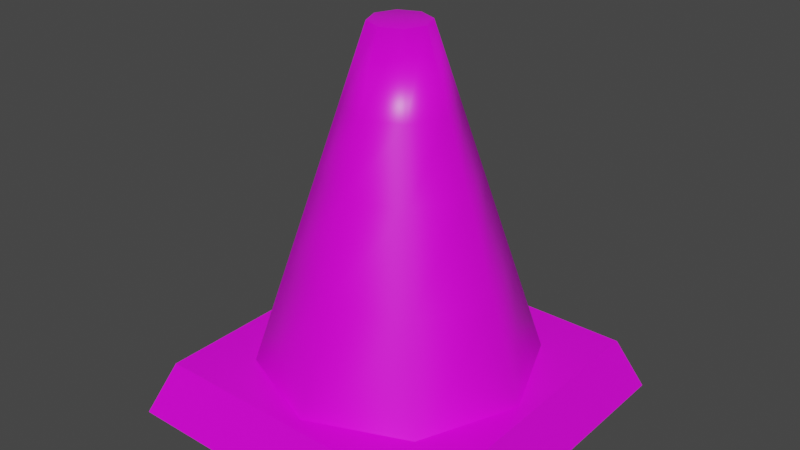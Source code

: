 # Source: TrafficCone.blend  (saved by Blender 2.93.21; exported with 4.5.12 LTS)
import bpy
from mathutils import Matrix  # noqa: F401  (used for matrix-valued properties, if any)

bpy.ops.wm.read_factory_settings(use_empty=True)
scene = bpy.context.scene
scene.name = 'Scene'

# ---- collections
col_collection = bpy.data.collections.new('Collection'); scene.collection.children.link(col_collection)

# ---- images (referenced by path relative to the original .blend; pixels are not part of the script)
import os
ASSET_DIR = os.environ.get("B2B_ASSET_DIR", "")  # directory of the original .blend (textures are referenced by path, not embedded)
HERE = os.path.dirname(os.path.abspath(__file__))  # packed textures are extracted next to this script under _unpacked/

def load_image(name, relpath, width, height, colorspace="sRGB"):
    """Load a texture the original file referenced (path relative to the .blend, or extracted next to this script)."""
    p = next((c for c in (os.path.join(HERE, relpath), os.path.join(ASSET_DIR, relpath)) if relpath and os.path.exists(c)), "")
    if p:
        img = bpy.data.images.load(p, check_existing=True)
        img.name = name
    else:  # same state as the original file: an image datablock whose file is absent (Cycles renders it pink)
        img = bpy.data.images.new(name, width, height)
        img.source = "FILE"
        img.filepath = "//" + (relpath or name)
    img.colorspace_settings.name = colorspace
    return img
img_sligga_palette_png = load_image('sligga-palette.png', 'sligga-palette.png', 1024, 1024, 'sRGB')

# ---- materials (node trees are filled in below, after node groups)
mat_conematerial = bpy.data.materials.new('ConeMaterial')
mat_conematerial.alpha_threshold = 0.0
mat_conematerial.use_transparent_shadow = False
mat_conematerial.line_color = (0.0, 0.0, 0.0, 1.0)

# ---- node groups
ng_auto_smooth = bpy.data.node_groups.new('Auto Smooth', 'GeometryNodeTree')
_s = ng_auto_smooth.interface.new_socket(name='Geometry', in_out='OUTPUT', socket_type='NodeSocketGeometry')
_s = ng_auto_smooth.interface.new_socket(name='Geometry', in_out='INPUT', socket_type='NodeSocketGeometry')
_s = ng_auto_smooth.interface.new_socket(name='Angle', in_out='INPUT', socket_type='NodeSocketFloat')
_s.subtype = 'ANGLE'
_s.min_value = 0.0
_s.max_value = 3.142
ng_auto_smooth.is_modifier = True
_N = ng_auto_smooth.nodes; _L = ng_auto_smooth.links
n0 = _N.new('NodeGroupOutput'); n0.name = 'Group Output'; n0.location = (480, -100)
n1 = _N.new('NodeGroupInput'); n1.name = 'Group Input'; n1.location = (-420, -300)
n2 = _N.new('NodeGroupInput'); n2.name = 'Group Input.001'; n2.location = (-60, -100)
n3 = _N.new('GeometryNodeSetShadeSmooth'); n3.name = 'Set Shade Smooth'; n3.location = (120, -100)
n3.domain = 'EDGE'
n4 = _N.new('GeometryNodeSetShadeSmooth'); n4.name = 'Set Shade Smooth.001'; n4.location = (300, -100)
n5 = _N.new('GeometryNodeInputMeshEdgeAngle'); n5.name = 'Edge Angle'; n5.location = (-420, -220)
n6 = _N.new('GeometryNodeInputEdgeSmooth'); n6.name = 'Is Edge Smooth'; n6.location = (-60, -160)
n7 = _N.new('GeometryNodeInputShadeSmooth'); n7.name = 'Is Face Smooth'; n7.location = (-240, -340)
n8 = _N.new('FunctionNodeBooleanMath'); n8.name = 'Boolean Math'; n8.location = (-60, -220)
n9 = _N.new('FunctionNodeCompare'); n9.name = 'Compare'; n9.location = (-240, -180)
n9.operation = 'LESS_EQUAL'
_L.new(n5.outputs[0], n9.inputs[0])
_L.new(n4.outputs[0], n0.inputs[0])
_L.new(n1.outputs[1], n9.inputs[1])
_L.new(n9.outputs[0], n8.inputs[0])
_L.new(n7.outputs[0], n8.inputs[1])
_L.new(n2.outputs[0], n3.inputs[0])
_L.new(n6.outputs[0], n3.inputs[1])
_L.new(n3.outputs[0], n4.inputs[0])
_L.new(n8.outputs[0], n3.inputs[2])
n0.is_active_output = True

# ---- material node trees
mat_conematerial.use_nodes = True; mat_conematerial.node_tree.nodes.clear()
_N = mat_conematerial.node_tree.nodes; _L = mat_conematerial.node_tree.links
n0 = _N.new('ShaderNodeOutputMaterial'); n0.name = 'Material Output'; n0.location = (300, 300)
n1 = _N.new('ShaderNodeBsdfPrincipled'); n1.name = 'Principled BSDF'; n1.location = (10, 300)
n1.distribution = 'GGX'
n1.subsurface_method = 'BURLEY'
n1.inputs[2].default_value = 0.4
n1.inputs[3].default_value = 1.45
n1.inputs[27].default_value = (0.0, 0.0, 0.0, 1.0)
n1.inputs[28].default_value = 1.0
n2 = _N.new('ShaderNodeTexImage'); n2.name = 'Image Texture'; n2.location = (-353, 109)
n2.image = img_sligga_palette_png
n2.interpolation = 'Closest'
_L.new(n1.outputs[0], n0.inputs[0])
_L.new(n2.outputs[0], n1.inputs[0])
n0.is_active_output = True

# ---- world
world_world = bpy.data.worlds.new('World'); scene.world = world_world
world_world.use_nodes = True; world_world.node_tree.nodes.clear()
_N = world_world.node_tree.nodes; _L = world_world.node_tree.links
n0 = _N.new('ShaderNodeOutputWorld'); n0.name = 'World Output'; n0.location = (300, 300)
n1 = _N.new('ShaderNodeBackground'); n1.name = 'Background'; n1.location = (10, 300)
n1.inputs[0].default_value = (0.05088, 0.05088, 0.05088, 1.0)
_L.new(n1.outputs[0], n0.inputs[0])
n0.is_active_output = True
world_world.color = (0.05088, 0.05088, 0.05088)
world_world.use_sun_shadow = False
world_world.sun_shadow_jitter_overblur = 0.0

# ---- meshes
me_cube = bpy.data.meshes.new('Cube')
me_cube.from_pydata([(0.9149, 0.9149, 1.0), (1.047, 1.047, -1.0), (0.9149, -0.9149, 1.0), (1.047, -1.047, -1.0), (-0.9149, 0.9149, 1.0), (-1.047, 1.047, -1.0), (-0.9149, -0.9149, 1.0), (-1.047, -1.047, -1.0), (0.0, 0.8704, 0.3894), (2.349e-09, 0.1733, 13.15), (0.6154, 0.6154, 0.3894), (0.1225, 0.1225, 13.15), (0.8704, -3.805e-08, 0.3894), (0.1733, -6.322e-09, 13.15), (0.6154, -0.6154, 0.3894), (0.1225, -0.1225, 13.15), (-7.609e-08, -0.8704, 0.3894), (-1.28e-08, -0.1733, 13.15), (-0.6154, -0.6154, 0.3894), (-0.1225, -0.1225, 13.15), (-0.8704, 1.038e-08, 0.3894), (-0.1733, 3.319e-09, 13.15), (-0.6154, 0.6154, 0.3894), (-0.1225, 0.1225, 13.15), (7.813e-10, 0.6385, 4.634), (0.4515, 0.4515, 4.634), (0.6385, -2.749e-08, 4.634), (0.4515, -0.4515, 4.634), (-5.504e-08, -0.6385, 4.634), (-0.4515, -0.4515, 4.634), (-0.6385, 8.031e-09, 4.634), (-0.4515, 0.4515, 4.634), (1.4e-09, 0.4549, 7.995), (0.3217, 0.3217, 7.995), (0.4549, -1.914e-08, 7.995), (0.3217, -0.3217, 7.995), (-3.837e-08, -0.4549, 7.995), (-0.3217, -0.3217, 7.995), (-0.4549, 6.172e-09, 7.995), (-0.3217, 0.3217, 7.995), (1.85e-09, 0.3213, 10.44), (0.2272, 0.2272, 10.44), (0.3213, -1.306e-08, 10.44), (0.2272, -0.2272, 10.44), (-2.623e-08, -0.3213, 10.44), (-0.2272, -0.2272, 10.44), (-0.3213, 4.818e-09, 10.44), (-0.2272, 0.2272, 10.44)], [], [(0, 4, 6, 2), (3, 2, 6, 7), (7, 6, 4, 5), (5, 1, 3, 7), (1, 0, 2, 3), (5, 4, 0, 1), (25, 26, 12, 10), (26, 27, 14, 12), (27, 28, 16, 14), (28, 29, 18, 16), (29, 30, 20, 18), (30, 31, 22, 20), (31, 24, 8, 22), (9, 23, 21, 19, 17, 15, 13, 11), (24, 25, 10, 8), (32, 33, 25, 24), (39, 32, 24, 31), (38, 39, 31, 30), (37, 38, 30, 29), (36, 37, 29, 28), (35, 36, 28, 27), (34, 35, 27, 26), (33, 34, 26, 25), (41, 42, 34, 33), (42, 43, 35, 34), (43, 44, 36, 35), (44, 45, 37, 36), (45, 46, 38, 37), (46, 47, 39, 38), (47, 40, 32, 39), (40, 41, 33, 32), (9, 11, 41, 40), (23, 9, 40, 47), (21, 23, 47, 46), (19, 21, 46, 45), (17, 19, 45, 44), (15, 17, 44, 43), (13, 15, 43, 42), (11, 13, 42, 41)])
me_cube.polygons.foreach_set('use_smooth', [0, 0, 0, 0, 0, 0, 1, 1, 1, 1, 1, 1, 1, 1, 1, 1, 1, 1, 1, 1, 1, 1, 1, 1, 1, 1, 1, 1, 1, 1, 1, 1, 1, 1, 1, 1, 1, 1, 1])
_uv = me_cube.uv_layers.new(name='UVMap')
_uv.uv.foreach_set('vector', [0.3179, 0.6981, 0.3286, 0.6981, 0.3286, 0.7089, 0.3179, 0.7089, 0.3071, 0.7089, 0.3179, 0.7089, 0.3179, 0.7196, 0.3071, 0.7196, 0.3056, 0.6455, 0.3389, 0.6455, 0.3389, 0.6787, 0.3056, 0.6787, 0.2964, 0.6981, 0.3071, 0.6981, 0.3071, 0.7089, 0.2964, 0.7089, 0.3071, 0.6981, 0.3179, 0.6981, 0.3179, 0.7089, 0.3071, 0.7089, 0.3071, 0.6874, 0.3179, 0.6874, 0.3179, 0.6981, 0.3071, 0.6981, 0.1715, 0.9351, 0.1788, 0.9351, 0.1788, 0.9448, 0.1715, 0.9448, 0.1788, 0.9351, 0.1861, 0.9351, 0.1861, 0.9448, 0.1788, 0.9448, 0.1861, 0.9351, 0.1934, 0.9351, 0.1934, 0.9448, 0.1861, 0.9448, 0.1934, 0.9351, 0.2007, 0.9351, 0.2007, 0.9448, 0.1934, 0.9448, 0.2007, 0.9351, 0.208, 0.9351, 0.208, 0.9448, 0.2007, 0.9448, 0.208, 0.9351, 0.2153, 0.9351, 0.2153, 0.9448, 0.208, 0.9448, 0.2153, 0.9351, 0.2226, 0.9351, 0.2226, 0.9448, 0.2153, 0.9448, 0.3018, 0.6977, 0.2945, 0.6947, 0.2914, 0.6874, 0.2945, 0.6801, 0.3018, 0.6771, 0.309, 0.6801, 0.3121, 0.6874, 0.309, 0.6947, 0.1642, 0.9351, 0.1715, 0.9351, 0.1715, 0.9448, 0.1642, 0.9448, 0.334, 0.711, 0.3286, 0.711, 0.3286, 0.7053, 0.334, 0.7053, 0.2964, 0.711, 0.291, 0.711, 0.291, 0.7053, 0.2964, 0.7053, 0.3018, 0.711, 0.2964, 0.711, 0.2964, 0.7053, 0.3018, 0.7053, 0.3071, 0.711, 0.3018, 0.711, 0.3018, 0.7053, 0.3071, 0.7053, 0.3125, 0.711, 0.3071, 0.711, 0.3071, 0.7053, 0.3125, 0.7053, 0.3179, 0.711, 0.3125, 0.711, 0.3125, 0.7053, 0.3179, 0.7053, 0.3232, 0.711, 0.3179, 0.711, 0.3179, 0.7053, 0.3232, 0.7053, 0.3286, 0.711, 0.3232, 0.711, 0.3232, 0.7053, 0.3286, 0.7053, 0.1715, 0.9218, 0.1788, 0.9218, 0.1788, 0.9274, 0.1715, 0.9274, 0.1788, 0.9218, 0.1861, 0.9218, 0.1861, 0.9274, 0.1788, 0.9274, 0.1861, 0.9218, 0.1934, 0.9218, 0.1934, 0.9274, 0.1861, 0.9274, 0.1934, 0.9218, 0.2007, 0.9218, 0.2007, 0.9274, 0.1934, 0.9274, 0.2007, 0.9218, 0.208, 0.9218, 0.208, 0.9274, 0.2007, 0.9274, 0.208, 0.9218, 0.2153, 0.9218, 0.2153, 0.9274, 0.208, 0.9274, 0.2153, 0.9218, 0.2226, 0.9218, 0.2226, 0.9274, 0.2153, 0.9274, 0.1642, 0.9218, 0.1715, 0.9218, 0.1715, 0.9274, 0.1642, 0.9274, 0.334, 0.7196, 0.3286, 0.7196, 0.3286, 0.7151, 0.334, 0.7151, 0.2964, 0.7196, 0.291, 0.7196, 0.291, 0.7151, 0.2964, 0.7151, 0.3018, 0.7196, 0.2964, 0.7196, 0.2964, 0.7151, 0.3018, 0.7151, 0.3071, 0.7196, 0.3018, 0.7196, 0.3018, 0.7151, 0.3071, 0.7151, 0.3125, 0.7196, 0.3071, 0.7196, 0.3071, 0.7151, 0.3125, 0.7151, 0.3179, 0.7196, 0.3125, 0.7196, 0.3125, 0.7151, 0.3179, 0.7151, 0.3232, 0.7196, 0.3179, 0.7196, 0.3179, 0.7151, 0.3232, 0.7151, 0.3286, 0.7196, 0.3232, 0.7196, 0.3232, 0.7151, 0.3286, 0.7151])
me_cube.materials.append(mat_conematerial)
me_cube.use_remesh_preserve_volume = False
me_cube.use_remesh_preserve_attributes = False
me_cube.use_mirror_vertex_groups = False
me_cube.update()

# ---- objects
ob_cube = bpy.data.objects.new('Cube', me_cube)

# ---- transforms, parenting, visibility, modifiers, constraints
ob_cube.location = (0.0, 0.0, 0.0)
ob_cube.scale = (0.3, 0.3, 0.04934)
ob_cube.lock_rotations_4d = False
ob_cube.empty_display_type = 'ARROWS'
ob_cube.lineart.crease_threshold = 0.0
_m = ob_cube.modifiers.new('Auto Smooth', 'NODES')
_m.node_group = ng_auto_smooth
_gi = [s.identifier for s in ng_auto_smooth.interface.items_tree if s.item_type == 'SOCKET' and s.in_out == 'INPUT']
_m[_gi[1]] = 1.546  # Angle

# ---- collection membership
col_collection.objects.link(ob_cube)

# ---- scene / render settings (as saved in the file)
scene.frame_start = 1; scene.frame_end = 250; scene.frame_set(1)
scene.render.engine = 'BLENDER_EEVEE_NEXT'
scene.cycles.use_denoising = False
scene.cycles.samples = 128
scene.cycles.sampling_pattern = 'TABULATED_SOBOL'
scene.cycles.use_adaptive_sampling = False
scene.cycles.use_light_tree = False
scene.view_settings.view_transform = 'Filmic'
bpy.context.view_layer.update()

# ---- added for rendering (the .blend has no active camera and no usable light): camera, sun
cam_auto = bpy.data.cameras.new('AutoCamera')
cam_auto.lens = 50.0
cam_auto.sensor_width = 36.0
cam_auto.clip_end = 1000.0
ob_auto_camera = bpy.data.objects.new('AutoCamera', cam_auto)
scene.collection.objects.link(ob_auto_camera)
ob_auto_camera.location = (1.04522, -1.25426, 1.13595)
ob_auto_camera.rotation_euler = (1.09748, -7.21219e-08, 0.694738)
scene.camera = ob_auto_camera
light_auto_sun = bpy.data.lights.new('AutoSun', 'SUN')
light_auto_sun.energy = 3.0
light_auto_sun.angle = 0.0523599
ob_auto_sun = bpy.data.objects.new('AutoSun', light_auto_sun)
scene.collection.objects.link(ob_auto_sun)
ob_auto_sun.rotation_euler = (0.872665, 0.174533, 0.523599)
bpy.context.view_layer.update()
